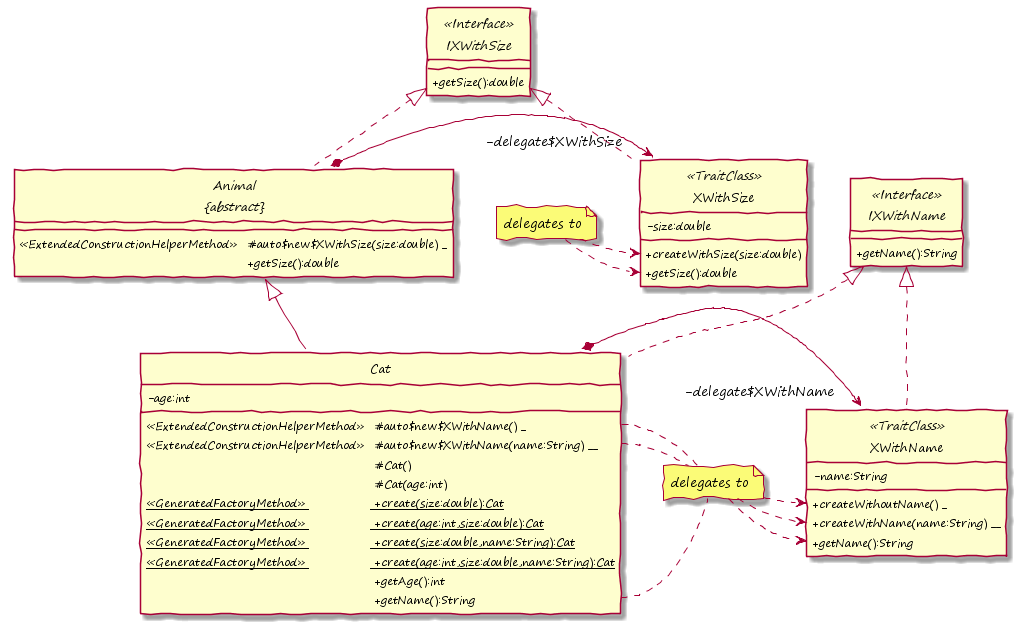

The diagram above was rendered by PlantUML. Its source (embedded in the PNG):
@startuml

hide circle
skinparam handwritten true
skinparam DefaultFontName "Segoe Print"
skinparam classAttributeIconSize 0


interface IXWithSize <<Interface>> {
	+getSize():double
}

interface IXWithName <<Interface>> {
	+getName():String
}

class XWithSize <<TraitClass>> {
	-size:double
	+createWithSize(size:double)
	+getSize():double
}

class XWithName <<TraitClass>> {
	-name:String
	+createWithoutName() _
	+createWithName(name:String) __
	+getName():String
}

abstract class "Animal\n&#123;abstract&#125;" as Animal {
    <<ExtendedConstructionHelperMethod>> &#009; #auto$new$XWithSize(size:double) _
    &#009; &#009; &#009; &#009; &#009; &#009; &#009; +getSize():double
}

class Cat {
    -age:int
    <<ExtendedConstructionHelperMethod>> &#009; #auto$new$XWithName() _
    <<ExtendedConstructionHelperMethod>> &#009; #auto$new$XWithName(name:String) __
	&#009; &#009; &#009; &#009; &#009; &#009; &#009; #Cat()
	&#009; &#009; &#009; &#009; &#009; &#009; &#009; #Cat(age:int)
	{static} <<GeneratedFactoryMethod>> &#009;&#009; +create(size:double):Cat
	{static} <<GeneratedFactoryMethod>> &#009;&#009; +create(age:int,size:double):Cat
	{static} <<GeneratedFactoryMethod>> &#009;&#009; +create(size:double,name:String):Cat
	{static} <<GeneratedFactoryMethod>> &#009;&#009; +create(age:int,size:double,name:String):Cat
	&#009; &#009; &#009; &#009; &#009; &#009; &#009; +getAge():int
	&#009; &#009; &#009; &#009; &#009; &#009; &#009; +getName():String
}

Cat -up-|> Animal
Animal .up-|> IXWithSize
Cat .up-|> IXWithName
XWithName .up-|> IXWithName
XWithSize .up-|> IXWithSize

Animal *-> "-delegate$XWithSize    " XWithSize
Cat *-> "-delegate$XWithName    " XWithName

note "delegates to" as Delegate1
note "delegates to" as Delegate2

Animal::_ . Delegate1
Delegate1 .> XWithSize::createWithSize
Animal::getSize . Delegate1
Delegate1 .> XWithSize::getSize

Cat::_ . Delegate2
Delegate2 .> XWithName::_
Cat::__ . Delegate2
Delegate2 .> XWithName::__
Cat::getName . Delegate2
Delegate2 .> XWithName::getName

@enduml